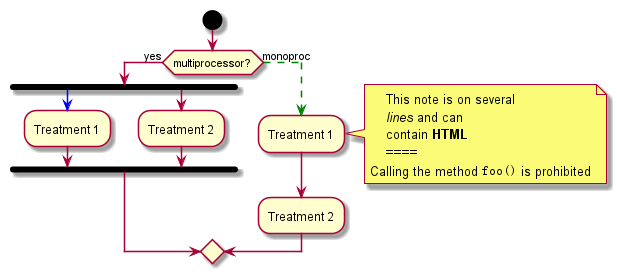

The diagram above was rendered by PlantUML. Its source (embedded in the PNG):
@startuml

start

if (multiprocessor?) then (yes)
  fork
    -[#blue]->
	:Treatment 1;

  fork again

	:Treatment 2;
  end fork
else (monoproc)
  -[#green,dashed]->
  :Treatment 1;
  note right
    This note is on several
    //lines// and can
    contain <b>HTML</b>
    ====
Calling the method ""foo()"" is prohibited
  end note
  :Treatment 2;
endif

@enduml